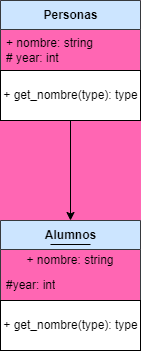

The diagram above was exported from draw.io. Its source (the exported page's mxGraphModel, read from the mxfile embedded in the PNG):
<mxGraphModel dx="539" dy="427" grid="1" gridSize="10" guides="1" tooltips="1" connect="1" arrows="1" fold="1" page="1" pageScale="1" pageWidth="1169" pageHeight="827" background="#FF66B3" math="0" shadow="0">
  <root>
    <mxCell id="0" />
    <mxCell id="1" parent="0" />
    <mxCell id="22" value="Personas" style="swimlane;fontStyle=1;align=center;verticalAlign=middle;childLayout=stackLayout;horizontal=1;startSize=29;horizontalStack=0;resizeParent=1;resizeParentMax=0;resizeLast=0;collapsible=0;marginBottom=0;html=1;fillColor=#cce5ff;strokeColor=#36393d;" parent="1" vertex="1">
      <mxGeometry x="90" y="30" width="140" height="70" as="geometry" />
    </mxCell>
    <mxCell id="23" value="+ nombre: string&lt;br&gt;# year: int" style="text;html=1;strokeColor=none;fillColor=none;align=left;verticalAlign=middle;spacingLeft=4;spacingRight=4;overflow=hidden;rotatable=0;points=[[0,0.5],[1,0.5]];portConstraint=eastwest;" parent="22" vertex="1">
      <mxGeometry y="29" width="140" height="41" as="geometry" />
    </mxCell>
    <mxCell id="35" style="edgeStyle=none;html=1;entryX=0.5;entryY=0;entryDx=0;entryDy=0;" parent="1" source="24" target="30" edge="1">
      <mxGeometry relative="1" as="geometry" />
    </mxCell>
    <mxCell id="24" value="+ get_nombre(type): type" style="html=1;" parent="1" vertex="1">
      <mxGeometry x="90" y="100" width="140" height="50" as="geometry" />
    </mxCell>
    <mxCell id="30" value="Alumnos" style="swimlane;fontStyle=1;align=center;verticalAlign=middle;childLayout=stackLayout;horizontal=1;startSize=29;horizontalStack=0;resizeParent=1;resizeParentMax=0;resizeLast=0;collapsible=0;marginBottom=0;html=1;fillColor=#cce5ff;strokeColor=#36393d;" parent="1" vertex="1">
      <mxGeometry x="90" y="250" width="140" height="80" as="geometry" />
    </mxCell>
    <mxCell id="31" value="+ nombre: string" style="text;html=1;strokeColor=none;fillColor=none;align=center;verticalAlign=middle;spacingLeft=4;spacingRight=4;overflow=hidden;rotatable=0;points=[[0,0.5],[1,0.5]];portConstraint=eastwest;" parent="30" vertex="1">
      <mxGeometry y="29" width="140" height="21" as="geometry" />
    </mxCell>
    <mxCell id="32" value="#year: int&lt;br&gt;" style="text;html=1;strokeColor=none;fillColor=none;align=left;verticalAlign=middle;spacingLeft=4;spacingRight=4;overflow=hidden;rotatable=0;points=[[0,0.5],[1,0.5]];portConstraint=eastwest;" parent="30" vertex="1">
      <mxGeometry y="50" width="140" height="30" as="geometry" />
    </mxCell>
    <mxCell id="33" value="" style="line;strokeWidth=1;fillColor=none;align=left;verticalAlign=middle;spacingTop=-1;spacingLeft=3;spacingRight=3;rotatable=0;labelPosition=right;points=[];portConstraint=eastwest;strokeColor=inherit;" parent="1" vertex="1">
      <mxGeometry x="140" y="270" width="40" height="8" as="geometry" />
    </mxCell>
    <mxCell id="34" value="+ get_nombre(type): type" style="html=1;" parent="1" vertex="1">
      <mxGeometry x="90" y="330" width="140" height="50" as="geometry" />
    </mxCell>
  </root>
</mxGraphModel>